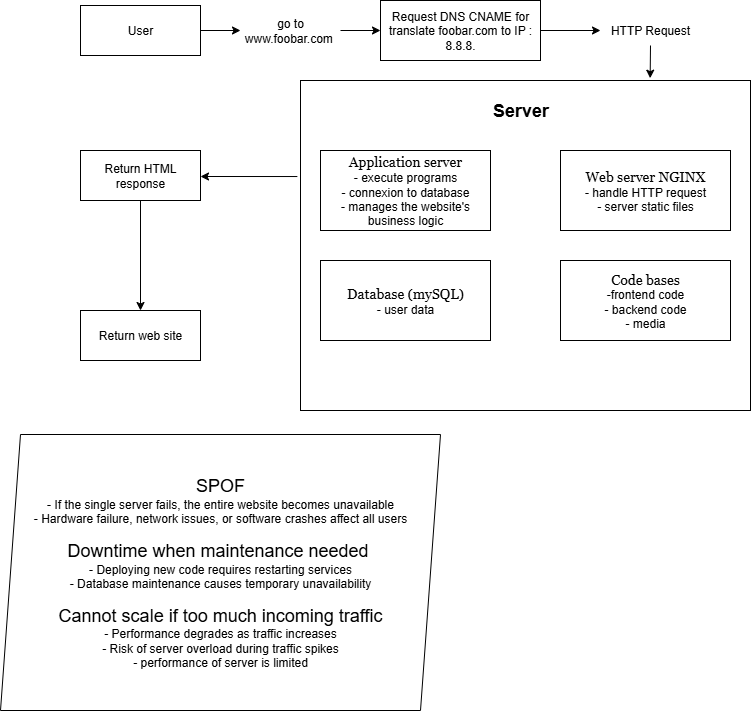

The diagram above was exported from draw.io. Its source (the exported page's mxGraphModel, read from the mxfile embedded in the PNG):
<mxGraphModel dx="1121" dy="469" grid="1" gridSize="10" guides="1" tooltips="1" connect="1" arrows="1" fold="1" page="1" pageScale="1" pageWidth="827" pageHeight="1169" math="0" shadow="0">
  <root>
    <mxCell id="0" />
    <mxCell id="1" parent="0" />
    <mxCell id="9uaMtsKx51mV8SreyOFt-1" value="User" style="rounded=0;whiteSpace=wrap;html=1;" vertex="1" parent="1">
      <mxGeometry x="120" y="125" width="120" height="50" as="geometry" />
    </mxCell>
    <mxCell id="9uaMtsKx51mV8SreyOFt-4" value="" style="endArrow=classic;html=1;rounded=0;exitX=1;exitY=0.5;exitDx=0;exitDy=0;entryX=0;entryY=0.5;entryDx=0;entryDy=0;" edge="1" parent="1" source="9uaMtsKx51mV8SreyOFt-1" target="9uaMtsKx51mV8SreyOFt-5">
      <mxGeometry width="50" height="50" relative="1" as="geometry">
        <mxPoint x="200" y="210" as="sourcePoint" />
        <mxPoint x="200" y="150" as="targetPoint" />
      </mxGeometry>
    </mxCell>
    <mxCell id="9uaMtsKx51mV8SreyOFt-5" value="go to www.foobar.com&amp;nbsp;" style="text;html=1;align=center;verticalAlign=middle;whiteSpace=wrap;rounded=0;strokeColor=light-dark(transparent,#9955FF);" vertex="1" parent="1">
      <mxGeometry x="280" y="135" width="100" height="30" as="geometry" />
    </mxCell>
    <mxCell id="9uaMtsKx51mV8SreyOFt-9" value="Request DNS CNAME for translate foobar.com to IP : 8.8.8." style="rounded=0;whiteSpace=wrap;html=1;" vertex="1" parent="1">
      <mxGeometry x="420" y="120" width="160" height="60" as="geometry" />
    </mxCell>
    <mxCell id="9uaMtsKx51mV8SreyOFt-10" value="" style="endArrow=classic;html=1;rounded=0;exitX=1;exitY=0.5;exitDx=0;exitDy=0;entryX=0;entryY=0.5;entryDx=0;entryDy=0;" edge="1" parent="1" source="9uaMtsKx51mV8SreyOFt-5" target="9uaMtsKx51mV8SreyOFt-9">
      <mxGeometry width="50" height="50" relative="1" as="geometry">
        <mxPoint x="390" y="320" as="sourcePoint" />
        <mxPoint x="440" y="270" as="targetPoint" />
      </mxGeometry>
    </mxCell>
    <mxCell id="9uaMtsKx51mV8SreyOFt-12" value="" style="endArrow=classic;html=1;rounded=0;exitX=1;exitY=0.5;exitDx=0;exitDy=0;entryX=0;entryY=0.5;entryDx=0;entryDy=0;" edge="1" parent="1" source="9uaMtsKx51mV8SreyOFt-9" target="9uaMtsKx51mV8SreyOFt-14">
      <mxGeometry width="50" height="50" relative="1" as="geometry">
        <mxPoint x="600" y="220" as="sourcePoint" />
        <mxPoint x="560" y="150" as="targetPoint" />
      </mxGeometry>
    </mxCell>
    <mxCell id="9uaMtsKx51mV8SreyOFt-13" value="" style="rounded=0;whiteSpace=wrap;html=1;" vertex="1" parent="1">
      <mxGeometry x="340" y="200" width="450" height="330" as="geometry" />
    </mxCell>
    <mxCell id="9uaMtsKx51mV8SreyOFt-14" value="HTTP Request" style="text;html=1;align=center;verticalAlign=middle;whiteSpace=wrap;rounded=0;strokeColor=light-dark(transparent,#9955FF);" vertex="1" parent="1">
      <mxGeometry x="640" y="135" width="100" height="30" as="geometry" />
    </mxCell>
    <mxCell id="9uaMtsKx51mV8SreyOFt-15" value="&lt;b&gt;&lt;font style=&quot;font-size: 18px;&quot;&gt;Server&lt;/font&gt;&lt;/b&gt;" style="text;html=1;align=center;verticalAlign=middle;resizable=0;points=[];autosize=1;strokeColor=none;fillColor=light-dark(transparent,#0066CC);" vertex="1" parent="1">
      <mxGeometry x="520" y="210" width="80" height="40" as="geometry" />
    </mxCell>
    <mxCell id="9uaMtsKx51mV8SreyOFt-19" value="&lt;font style=&quot;font-size: 14px;&quot; face=&quot;Georgia&quot;&gt;Web server NGINX&lt;/font&gt;&lt;div&gt;- handle HTTP request&lt;/div&gt;&lt;div&gt;- server static files&lt;/div&gt;" style="rounded=0;whiteSpace=wrap;html=1;fillColor=light-dark(#FFFFFF,#3399FF);" vertex="1" parent="1">
      <mxGeometry x="600" y="270" width="170" height="80" as="geometry" />
    </mxCell>
    <mxCell id="9uaMtsKx51mV8SreyOFt-20" value="&lt;font style=&quot;font-size: 14px;&quot; face=&quot;Georgia&quot;&gt;Database (mySQL)&lt;/font&gt;&lt;div&gt;- user data&lt;/div&gt;" style="rounded=0;whiteSpace=wrap;html=1;fillColor=light-dark(#FFFFFF,#3399FF);" vertex="1" parent="1">
      <mxGeometry x="360" y="380" width="170" height="80" as="geometry" />
    </mxCell>
    <mxCell id="9uaMtsKx51mV8SreyOFt-21" value="&lt;font face=&quot;Georgia&quot; style=&quot;font-size: 14px;&quot;&gt;Application server&lt;/font&gt;&lt;div&gt;- execute programs&lt;/div&gt;&lt;div&gt;- connexion to database&lt;/div&gt;&lt;div&gt;-&amp;nbsp;manages the website's business logic&lt;/div&gt;" style="rounded=0;whiteSpace=wrap;html=1;fillColor=light-dark(#FFFFFF,#3399FF);" vertex="1" parent="1">
      <mxGeometry x="360" y="270" width="170" height="80" as="geometry" />
    </mxCell>
    <mxCell id="9uaMtsKx51mV8SreyOFt-22" value="&lt;font style=&quot;font-size: 14px;&quot; face=&quot;Georgia&quot;&gt;Code bases&lt;/font&gt;&lt;div&gt;-frontend code&lt;/div&gt;&lt;div&gt;- backend code&lt;/div&gt;&lt;div&gt;- media&lt;/div&gt;" style="rounded=0;whiteSpace=wrap;html=1;fillColor=light-dark(#FFFFFF,#3399FF);" vertex="1" parent="1">
      <mxGeometry x="600" y="380" width="170" height="80" as="geometry" />
    </mxCell>
    <mxCell id="9uaMtsKx51mV8SreyOFt-24" value="" style="endArrow=classic;html=1;rounded=0;exitX=0.5;exitY=1;exitDx=0;exitDy=0;entryX=0.777;entryY=-0.007;entryDx=0;entryDy=0;entryPerimeter=0;" edge="1" parent="1" source="9uaMtsKx51mV8SreyOFt-14" target="9uaMtsKx51mV8SreyOFt-13">
      <mxGeometry width="50" height="50" relative="1" as="geometry">
        <mxPoint x="520" y="420" as="sourcePoint" />
        <mxPoint x="570" y="370" as="targetPoint" />
      </mxGeometry>
    </mxCell>
    <mxCell id="9uaMtsKx51mV8SreyOFt-25" value="" style="endArrow=classic;html=1;rounded=0;exitX=-0.007;exitY=0.291;exitDx=0;exitDy=0;exitPerimeter=0;" edge="1" parent="1" source="9uaMtsKx51mV8SreyOFt-13">
      <mxGeometry width="50" height="50" relative="1" as="geometry">
        <mxPoint x="260" y="270" as="sourcePoint" />
        <mxPoint x="240" y="296" as="targetPoint" />
      </mxGeometry>
    </mxCell>
    <mxCell id="9uaMtsKx51mV8SreyOFt-26" value="Return HTML response" style="rounded=0;whiteSpace=wrap;html=1;" vertex="1" parent="1">
      <mxGeometry x="120" y="270" width="120" height="50" as="geometry" />
    </mxCell>
    <mxCell id="9uaMtsKx51mV8SreyOFt-27" value="" style="endArrow=classic;html=1;rounded=0;exitX=0.5;exitY=1;exitDx=0;exitDy=0;" edge="1" parent="1" source="9uaMtsKx51mV8SreyOFt-26">
      <mxGeometry width="50" height="50" relative="1" as="geometry">
        <mxPoint x="287" y="420" as="sourcePoint" />
        <mxPoint x="180" y="430" as="targetPoint" />
      </mxGeometry>
    </mxCell>
    <mxCell id="9uaMtsKx51mV8SreyOFt-28" value="Return web site" style="rounded=0;whiteSpace=wrap;html=1;" vertex="1" parent="1">
      <mxGeometry x="120" y="430" width="120" height="50" as="geometry" />
    </mxCell>
    <mxCell id="9uaMtsKx51mV8SreyOFt-30" value="&lt;font style=&quot;font-size: 18px;&quot;&gt;SPOF&lt;/font&gt;&lt;div&gt;-&amp;nbsp;&lt;span style=&quot;background-color: transparent;&quot;&gt;If the single server fails, the entire website becomes unavailable&lt;/span&gt;&lt;/div&gt;&lt;div&gt;&lt;span style=&quot;background-color: transparent; color: light-dark(rgb(0, 0, 0), rgb(255, 255, 255));&quot;&gt;-&amp;nbsp;&lt;/span&gt;&lt;span style=&quot;background-color: transparent;&quot;&gt;Hardware failure, network issues, or software crashes affect all users&lt;/span&gt;&lt;/div&gt;&lt;div&gt;&lt;span style=&quot;background-color: transparent;&quot;&gt;&lt;br&gt;&lt;/span&gt;&lt;/div&gt;&lt;div&gt;&lt;span style=&quot;background-color: transparent;&quot;&gt;&lt;font style=&quot;font-size: 18px;&quot;&gt;Downtime when maintenance needed&amp;nbsp;&lt;/font&gt;&lt;/span&gt;&lt;/div&gt;&lt;div&gt;&lt;span style=&quot;background-color: transparent;&quot;&gt;-&amp;nbsp;&lt;/span&gt;&lt;span style=&quot;background-color: transparent;&quot;&gt;Deploying new code requires restarting services&lt;/span&gt;&lt;/div&gt;&lt;div&gt;&lt;span style=&quot;background-color: transparent;&quot;&gt;- Database maintenance causes temporary unavailability&lt;/span&gt;&lt;/div&gt;&lt;div&gt;&lt;span style=&quot;background-color: transparent;&quot;&gt;&lt;br&gt;&lt;/span&gt;&lt;/div&gt;&lt;div&gt;&lt;span style=&quot;background-color: transparent;&quot;&gt;&lt;font style=&quot;font-size: 18px;&quot;&gt;Cannot scale if too much incoming traffic&lt;/font&gt;&lt;/span&gt;&lt;/div&gt;&lt;div&gt;&lt;span style=&quot;background-color: transparent;&quot;&gt;-&amp;nbsp;&lt;/span&gt;&lt;span style=&quot;background-color: transparent;&quot;&gt;Performance degrades as traffic increases&lt;/span&gt;&lt;/div&gt;&lt;div&gt;&lt;span style=&quot;background-color: transparent;&quot;&gt;- Risk of server overload during traffic spikes&lt;/span&gt;&lt;/div&gt;&lt;div&gt;&lt;span style=&quot;background-color: transparent;&quot;&gt;- performance of server is limited&lt;/span&gt;&lt;/div&gt;" style="shape=parallelogram;perimeter=parallelogramPerimeter;whiteSpace=wrap;html=1;fixedSize=1;strokeColor=light-dark(#000000,#CC0000);" vertex="1" parent="1">
      <mxGeometry x="40" y="554" width="440" height="276" as="geometry" />
    </mxCell>
  </root>
</mxGraphModel>